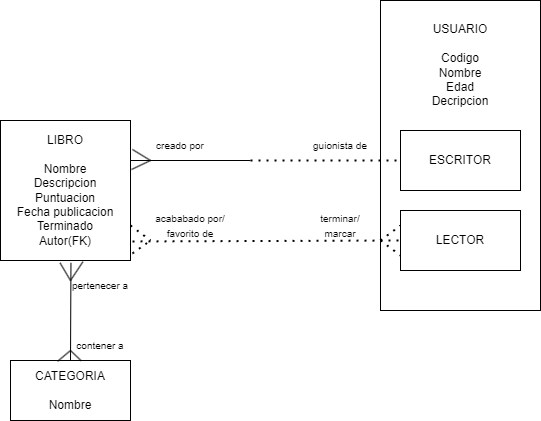

The diagram above was exported from draw.io. Its source (the exported page's mxGraphModel, read from the mxfile embedded in the PNG):
<mxGraphModel dx="826" dy="429" grid="1" gridSize="10" guides="1" tooltips="1" connect="1" arrows="1" fold="1" page="1" pageScale="1" pageWidth="850" pageHeight="1100" math="0" shadow="0">
  <root>
    <mxCell id="0" />
    <mxCell id="1" parent="0" />
    <mxCell id="gDq0OmI67El7Xn397HZ3-2" value="LIBRO&lt;br&gt;&lt;br&gt;Nombre&lt;br&gt;Descripcion&lt;br&gt;Puntuacion&lt;br&gt;Fecha publicacion&lt;br&gt;Terminado&lt;br&gt;Autor(FK)" style="rounded=0;whiteSpace=wrap;html=1;" vertex="1" parent="1">
      <mxGeometry x="30" y="160" width="130" height="140" as="geometry" />
    </mxCell>
    <mxCell id="gDq0OmI67El7Xn397HZ3-5" value="" style="rounded=0;whiteSpace=wrap;html=1;" vertex="1" parent="1">
      <mxGeometry x="410" y="40" width="160" height="310" as="geometry" />
    </mxCell>
    <mxCell id="gDq0OmI67El7Xn397HZ3-3" value="ESCRITOR" style="rounded=0;whiteSpace=wrap;html=1;" vertex="1" parent="1">
      <mxGeometry x="430" y="170" width="120" height="60" as="geometry" />
    </mxCell>
    <mxCell id="gDq0OmI67El7Xn397HZ3-4" value="LECTOR&lt;br&gt;" style="rounded=0;whiteSpace=wrap;html=1;" vertex="1" parent="1">
      <mxGeometry x="430" y="250" width="120" height="60" as="geometry" />
    </mxCell>
    <mxCell id="gDq0OmI67El7Xn397HZ3-6" value="USUARIO&lt;br&gt;&lt;br&gt;Codigo&lt;br&gt;Nombre&lt;br&gt;Edad&lt;br&gt;Decripcion" style="text;html=1;strokeColor=none;fillColor=none;align=center;verticalAlign=middle;whiteSpace=wrap;rounded=0;" vertex="1" parent="1">
      <mxGeometry x="460" y="90" width="60" height="30" as="geometry" />
    </mxCell>
    <mxCell id="gDq0OmI67El7Xn397HZ3-8" value="" style="endArrow=none;dashed=1;html=1;dashPattern=1 3;strokeWidth=2;rounded=0;" edge="1" parent="1">
      <mxGeometry width="50" height="50" relative="1" as="geometry">
        <mxPoint x="280" y="200" as="sourcePoint" />
        <mxPoint x="430" y="200" as="targetPoint" />
      </mxGeometry>
    </mxCell>
    <mxCell id="gDq0OmI67El7Xn397HZ3-10" value="" style="endArrow=none;html=1;rounded=0;" edge="1" parent="1">
      <mxGeometry width="50" height="50" relative="1" as="geometry">
        <mxPoint x="280" y="200" as="sourcePoint" />
        <mxPoint x="160" y="200" as="targetPoint" />
      </mxGeometry>
    </mxCell>
    <mxCell id="gDq0OmI67El7Xn397HZ3-11" value="" style="endArrow=none;html=1;rounded=0;exitX=1.008;exitY=0.35;exitDx=0;exitDy=0;exitPerimeter=0;" edge="1" parent="1" source="gDq0OmI67El7Xn397HZ3-2">
      <mxGeometry width="50" height="50" relative="1" as="geometry">
        <mxPoint x="400" y="250" as="sourcePoint" />
        <mxPoint x="180" y="200" as="targetPoint" />
      </mxGeometry>
    </mxCell>
    <mxCell id="gDq0OmI67El7Xn397HZ3-12" value="" style="endArrow=none;html=1;rounded=0;exitX=1.015;exitY=0.207;exitDx=0;exitDy=0;exitPerimeter=0;" edge="1" parent="1" source="gDq0OmI67El7Xn397HZ3-2">
      <mxGeometry width="50" height="50" relative="1" as="geometry">
        <mxPoint x="400" y="250" as="sourcePoint" />
        <mxPoint x="180" y="200" as="targetPoint" />
      </mxGeometry>
    </mxCell>
    <mxCell id="gDq0OmI67El7Xn397HZ3-13" value="" style="endArrow=none;dashed=1;html=1;dashPattern=1 3;strokeWidth=2;rounded=0;entryX=0;entryY=0.5;entryDx=0;entryDy=0;exitX=1.015;exitY=0.864;exitDx=0;exitDy=0;exitPerimeter=0;" edge="1" parent="1" source="gDq0OmI67El7Xn397HZ3-2" target="gDq0OmI67El7Xn397HZ3-4">
      <mxGeometry width="50" height="50" relative="1" as="geometry">
        <mxPoint x="400" y="250" as="sourcePoint" />
        <mxPoint x="450" y="200" as="targetPoint" />
      </mxGeometry>
    </mxCell>
    <mxCell id="gDq0OmI67El7Xn397HZ3-14" value="" style="endArrow=none;dashed=1;html=1;dashPattern=1 3;strokeWidth=2;rounded=0;entryX=0;entryY=0.25;entryDx=0;entryDy=0;" edge="1" parent="1" target="gDq0OmI67El7Xn397HZ3-4">
      <mxGeometry width="50" height="50" relative="1" as="geometry">
        <mxPoint x="410" y="280" as="sourcePoint" />
        <mxPoint x="450" y="200" as="targetPoint" />
      </mxGeometry>
    </mxCell>
    <mxCell id="gDq0OmI67El7Xn397HZ3-15" value="" style="endArrow=none;dashed=1;html=1;dashPattern=1 3;strokeWidth=2;rounded=0;entryX=0;entryY=0.75;entryDx=0;entryDy=0;" edge="1" parent="1" target="gDq0OmI67El7Xn397HZ3-4">
      <mxGeometry width="50" height="50" relative="1" as="geometry">
        <mxPoint x="410" y="280" as="sourcePoint" />
        <mxPoint x="450" y="200" as="targetPoint" />
      </mxGeometry>
    </mxCell>
    <mxCell id="gDq0OmI67El7Xn397HZ3-16" value="" style="endArrow=none;dashed=1;html=1;dashPattern=1 3;strokeWidth=2;rounded=0;exitX=1;exitY=0.75;exitDx=0;exitDy=0;" edge="1" parent="1" source="gDq0OmI67El7Xn397HZ3-2">
      <mxGeometry width="50" height="50" relative="1" as="geometry">
        <mxPoint x="400" y="250" as="sourcePoint" />
        <mxPoint x="180" y="280" as="targetPoint" />
      </mxGeometry>
    </mxCell>
    <mxCell id="gDq0OmI67El7Xn397HZ3-17" value="" style="endArrow=none;dashed=1;html=1;dashPattern=1 3;strokeWidth=2;rounded=0;exitX=1.015;exitY=0.95;exitDx=0;exitDy=0;exitPerimeter=0;" edge="1" parent="1" source="gDq0OmI67El7Xn397HZ3-2">
      <mxGeometry width="50" height="50" relative="1" as="geometry">
        <mxPoint x="400" y="250" as="sourcePoint" />
        <mxPoint x="180" y="280" as="targetPoint" />
      </mxGeometry>
    </mxCell>
    <mxCell id="gDq0OmI67El7Xn397HZ3-18" value="CATEGORIA&lt;br&gt;&lt;br&gt;Nombre" style="rounded=0;whiteSpace=wrap;html=1;" vertex="1" parent="1">
      <mxGeometry x="40" y="400" width="120" height="60" as="geometry" />
    </mxCell>
    <mxCell id="gDq0OmI67El7Xn397HZ3-19" value="" style="endArrow=none;html=1;rounded=0;entryX=0.542;entryY=1.017;entryDx=0;entryDy=0;exitX=0.5;exitY=0;exitDx=0;exitDy=0;entryPerimeter=0;" edge="1" parent="1" source="gDq0OmI67El7Xn397HZ3-18" target="gDq0OmI67El7Xn397HZ3-2">
      <mxGeometry width="50" height="50" relative="1" as="geometry">
        <mxPoint x="400" y="350" as="sourcePoint" />
        <mxPoint x="450" y="300" as="targetPoint" />
      </mxGeometry>
    </mxCell>
    <mxCell id="gDq0OmI67El7Xn397HZ3-20" value="" style="endArrow=none;html=1;rounded=0;entryX=0.634;entryY=1.009;entryDx=0;entryDy=0;entryPerimeter=0;" edge="1" parent="1" target="gDq0OmI67El7Xn397HZ3-2">
      <mxGeometry width="50" height="50" relative="1" as="geometry">
        <mxPoint x="100" y="320" as="sourcePoint" />
        <mxPoint x="450" y="300" as="targetPoint" />
      </mxGeometry>
    </mxCell>
    <mxCell id="gDq0OmI67El7Xn397HZ3-21" value="" style="endArrow=none;html=1;rounded=0;entryX=0.458;entryY=1.017;entryDx=0;entryDy=0;entryPerimeter=0;" edge="1" parent="1" target="gDq0OmI67El7Xn397HZ3-2">
      <mxGeometry width="50" height="50" relative="1" as="geometry">
        <mxPoint x="100" y="320" as="sourcePoint" />
        <mxPoint x="117" y="310" as="targetPoint" />
      </mxGeometry>
    </mxCell>
    <mxCell id="gDq0OmI67El7Xn397HZ3-22" value="" style="endArrow=none;html=1;rounded=0;exitX=0.587;exitY=0;exitDx=0;exitDy=0;exitPerimeter=0;" edge="1" parent="1" source="gDq0OmI67El7Xn397HZ3-18">
      <mxGeometry width="50" height="50" relative="1" as="geometry">
        <mxPoint x="100" y="390" as="sourcePoint" />
        <mxPoint x="100" y="390" as="targetPoint" />
      </mxGeometry>
    </mxCell>
    <mxCell id="gDq0OmI67El7Xn397HZ3-23" value="" style="endArrow=none;html=1;rounded=0;exitX=0.393;exitY=0.013;exitDx=0;exitDy=0;exitPerimeter=0;" edge="1" parent="1" source="gDq0OmI67El7Xn397HZ3-18">
      <mxGeometry width="50" height="50" relative="1" as="geometry">
        <mxPoint x="120" y="410" as="sourcePoint" />
        <mxPoint x="100" y="390" as="targetPoint" />
      </mxGeometry>
    </mxCell>
    <mxCell id="gDq0OmI67El7Xn397HZ3-28" value="&lt;font style=&quot;font-size: 10px;&quot;&gt;creado por&lt;/font&gt;" style="text;html=1;strokeColor=none;fillColor=none;align=center;verticalAlign=middle;whiteSpace=wrap;rounded=0;" vertex="1" parent="1">
      <mxGeometry x="180" y="170" width="60" height="30" as="geometry" />
    </mxCell>
    <mxCell id="gDq0OmI67El7Xn397HZ3-29" value="&lt;font style=&quot;font-size: 10px;&quot;&gt;guionista de&lt;/font&gt;" style="text;html=1;strokeColor=none;fillColor=none;align=center;verticalAlign=middle;whiteSpace=wrap;rounded=0;" vertex="1" parent="1">
      <mxGeometry x="340" y="170" width="60" height="30" as="geometry" />
    </mxCell>
    <mxCell id="gDq0OmI67El7Xn397HZ3-30" value="&lt;font style=&quot;font-size: 10px;&quot;&gt;pertenecer a&lt;/font&gt;" style="text;html=1;strokeColor=none;fillColor=none;align=center;verticalAlign=middle;whiteSpace=wrap;rounded=0;" vertex="1" parent="1">
      <mxGeometry x="100" y="310" width="60" height="30" as="geometry" />
    </mxCell>
    <mxCell id="gDq0OmI67El7Xn397HZ3-31" value="&lt;font style=&quot;font-size: 10px;&quot;&gt;contener a&lt;/font&gt;" style="text;html=1;strokeColor=none;fillColor=none;align=center;verticalAlign=middle;whiteSpace=wrap;rounded=0;" vertex="1" parent="1">
      <mxGeometry x="100" y="370" width="60" height="30" as="geometry" />
    </mxCell>
    <mxCell id="gDq0OmI67El7Xn397HZ3-32" value="&lt;font style=&quot;font-size: 10px;&quot;&gt;terminar/ marcar&lt;/font&gt;" style="text;html=1;strokeColor=none;fillColor=none;align=center;verticalAlign=middle;whiteSpace=wrap;rounded=0;" vertex="1" parent="1">
      <mxGeometry x="340" y="250" width="60" height="30" as="geometry" />
    </mxCell>
    <mxCell id="gDq0OmI67El7Xn397HZ3-33" value="&lt;font style=&quot;font-size: 10px;&quot;&gt;acababado por/ favorito de&lt;/font&gt;" style="text;html=1;strokeColor=none;fillColor=none;align=center;verticalAlign=middle;whiteSpace=wrap;rounded=0;" vertex="1" parent="1">
      <mxGeometry x="180" y="250" width="80" height="30" as="geometry" />
    </mxCell>
  </root>
</mxGraphModel>